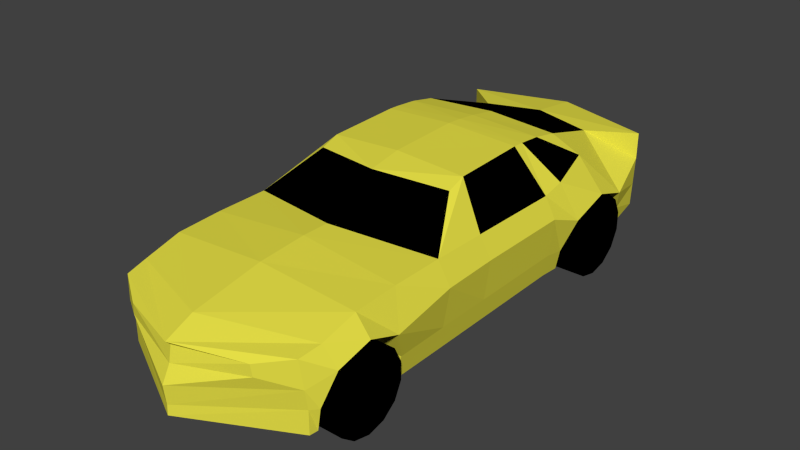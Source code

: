 # Source: camaro.blend  (saved by Blender 2.78.0; exported with 4.5.12 LTS)
import bpy
from mathutils import Matrix  # noqa: F401  (used for matrix-valued properties, if any)

bpy.ops.wm.read_factory_settings(use_empty=True)
scene = bpy.context.scene
scene.name = 'Scene'

# ---- collections
col_collection_1 = bpy.data.collections.new('Collection 1'); scene.collection.children.link(col_collection_1)

# ---- materials (node trees are filled in below, after node groups)
mat_sportzcar_car = bpy.data.materials.new('sportzcar_car')
mat_sportzcar_car.alpha_threshold = 0.0
mat_sportzcar_car.use_transparent_shadow = False
mat_sportzcar_car.diffuse_color = (0.8, 0.7462, 0.0633, 1.0)
mat_sportzcar_car.roughness = 0.5
mat_sportzcar_car.line_color = (0.0, 0.0, 0.0, 1.0)
mat_sportzcar_windows_tyres = bpy.data.materials.new('sportzcar_windows_tyres')
mat_sportzcar_windows_tyres.alpha_threshold = 0.0
mat_sportzcar_windows_tyres.use_transparent_shadow = False
mat_sportzcar_windows_tyres.diffuse_color = (0.0, 0.0, 0.0, 1.0)
mat_sportzcar_windows_tyres.roughness = 0.5
mat_sportzcar_windows_tyres.line_color = (0.0, 0.0, 0.0, 1.0)

# ---- material node trees

# ---- world
world_world = bpy.data.worlds.new('World'); scene.world = world_world
world_world.color = (0.05088, 0.05088, 0.05088)
world_world.use_sun_shadow = False
world_world.sun_shadow_jitter_overblur = 0.0
world_world.cycles.sampling_method = 'NONE'
world_world.cycles.sample_map_resolution = 256

# ---- meshes
me_plane = bpy.data.meshes.new('Plane')
me_plane.from_pydata([(1.179, 2.827, -1.457), (1.138, 2.771, -0.6489), (1.179, 8.404, -1.292), (1.179, 8.448, -0.3908), (1.205, 7.941, -1.396), (0.6906, 8.014, -0.3412), (1.179, 6.749, -0.4183), (1.19, 6.755, -1.472), (1.174, 3.026, -0.6045), (1.195, 2.919, -1.45), (1.179, 3.998, -0.4624), (1.189, 3.987, -1.477), (1.179, 2.79, -0.9599), (1.179, 8.448, -0.7083), (1.345, 7.798, -0.8727), (1.361, 6.874, -0.8673), (1.323, 3.065, -0.8356), (1.351, 3.843, -0.8456), (1.024, 7.371, -0.3467), (1.242, 4.004, -1.209), (1.369, 7.341, -0.7159), (1.179, 3.459, -0.4899), (1.237, 6.751, -1.235), (1.352, 3.455, -0.7051), (1.179, 4.625, -0.4569), (1.19, 4.636, -1.472), (1.332, 4.623, -0.7159), (1.179, 6.473, -0.4789), (1.195, 6.489, -1.45), (1.31, 6.467, -0.7159), (1.245, 4.634, -1.196), (1.247, 6.489, -1.182), (1.179, 2.827, -1.187), (1.247, 2.907, -1.186), (1.179, 8.424, -1.032), (1.255, 7.922, -1.142), (0.8498, 7.065, -0.03818), (0.8498, 6.464, 0.04446), (0.8498, 6.744, 0.02242), (0.8498, 5.214, -0.06021), (0.8498, 6.329, 0.04997), (1.179, 5.296, -0.4649), (1.192, 5.309, -1.464), (1.31, 5.305, -0.7159), (1.246, 5.308, -1.191), (0.8498, 5.432, 0.01836), (0.0, 2.221, -1.457), (0.0, 2.282, -0.7015), (0.0, 8.608, -1.248), (0.0, 8.751, -0.3687), (0.0, 7.941, -1.402), (0.0, 8.129, -0.2916), (0.0, 6.755, -1.479), (0.0, 2.61, -0.556), (0.0, 2.919, -1.457), (0.0, 4.026, -0.3577), (0.0, 3.987, -1.485), (0.0, 2.201, -1.12), (0.0, 8.751, -0.6863), (0.0, 7.775, -0.8681), (0.0, 6.881, -0.8626), (0.0, 3.101, -0.8461), (0.0, 3.806, -0.8406), (0.0, 4.004, -1.211), (0.0, 7.356, -0.7083), (0.0, 3.448, -0.4018), (0.0, 6.751, -1.237), (0.0, 3.481, -0.6973), (0.0, 4.355, -0.3577), (0.0, 4.636, -1.479), (0.0, 6.489, -1.457), (0.0, 2.227, -1.341), (0.0, 2.907, -1.187), (0.0, 8.727, -1.01), (0.0, 7.922, -1.142), (0.0, 7.098, 0.000379), (0.0, 6.501, 0.08852), (0.0, 6.744, 0.06098), (0.0, 5.032, -0.005132), (0.0, 6.307, 0.09954), (0.0, 5.309, -1.471), (0.0, 5.432, 0.06794), (0.7836, 2.545, -0.7325), (0.8011, 2.553, -0.8654), (0.0, 2.336, -0.7549), (0.0, 2.301, -0.9339), (0.9453, 3.436, -1.267), (1.334, 3.436, -1.267), (0.9453, 3.436, -0.7993), (1.334, 3.436, -0.7993), (0.9453, 3.639, -0.8456), (1.334, 3.639, -0.8456), (0.9453, 3.801, -0.9754), (1.334, 3.801, -0.9754), (0.9453, 3.892, -1.163), (1.334, 3.892, -1.163), (0.9453, 3.892, -1.371), (1.334, 3.892, -1.371), (0.9453, 3.801, -1.559), (1.334, 3.801, -1.559), (0.9453, 3.639, -1.688), (1.334, 3.639, -1.688), (0.9453, 3.436, -1.735), (1.334, 3.436, -1.735), (0.9453, 3.233, -1.688), (1.334, 3.233, -1.688), (0.9453, 3.07, -1.559), (1.334, 3.07, -1.559), (0.9453, 2.98, -1.371), (1.334, 2.98, -1.371), (0.9453, 2.98, -1.163), (1.334, 2.98, -1.163), (0.9453, 3.07, -0.9754), (1.334, 3.07, -0.9754), (0.9453, 3.233, -0.8456), (1.334, 3.233, -0.8456), (0.9355, 7.339, -1.242), (1.344, 7.339, -1.242), (0.9355, 7.339, -0.7503), (1.344, 7.339, -0.7503), (0.9355, 7.552, -0.799), (1.344, 7.552, -0.799), (0.9355, 7.723, -0.9354), (1.344, 7.723, -0.9354), (0.9355, 7.818, -1.132), (1.344, 7.818, -1.132), (0.9355, 7.818, -1.351), (1.344, 7.818, -1.351), (0.9355, 7.723, -1.548), (1.344, 7.723, -1.548), (0.9355, 7.552, -1.685), (1.344, 7.552, -1.685), (0.9355, 7.339, -1.733), (1.344, 7.339, -1.733), (0.9355, 7.126, -1.685), (1.344, 7.126, -1.685), (0.9355, 6.955, -1.548), (1.344, 6.955, -1.548), (0.9355, 6.86, -1.351), (1.344, 6.86, -1.351), (0.9355, 6.86, -1.132), (1.344, 6.86, -1.132), (0.9355, 6.955, -0.9354), (1.344, 6.955, -0.9354), (0.9355, 7.126, -0.799), (1.344, 7.126, -0.799)], [], [(35, 4, 2, 34), (12, 32, 33, 16), (31, 28, 7, 22), (32, 0, 9, 33), (17, 19, 30, 26), (5, 14, 13, 3), (18, 20, 14, 5), (27, 29, 15, 6), (1, 12, 16, 8), (21, 23, 17, 10), (43, 44, 31, 29), (6, 15, 20, 18), (29, 31, 22, 15), (8, 16, 23, 21), (19, 11, 25, 30), (10, 17, 26, 24), (44, 42, 28, 31), (41, 43, 29, 27), (14, 35, 34, 13), (41, 27, 40, 45), (27, 6, 37, 40), (18, 5, 36, 38), (6, 18, 38, 37), (26, 30, 44, 43), (30, 25, 42, 44), (24, 26, 43, 41), (24, 41, 45, 39), (38, 77, 76, 37), (39, 78, 68, 24), (1, 47, 84, 82), (8, 53, 47, 1), (35, 74, 50, 4), (19, 63, 56, 11), (17, 62, 63, 19), (12, 57, 71, 32), (34, 73, 58, 13), (36, 75, 77, 38), (45, 81, 78, 39), (13, 58, 49, 3), (0, 46, 54, 9), (21, 65, 53, 8), (32, 71, 46, 0), (7, 52, 66, 22), (16, 61, 67, 23), (24, 68, 55, 10), (25, 69, 80, 42), (33, 72, 61, 16), (14, 59, 74, 35), (37, 76, 79, 40), (5, 51, 75, 36), (42, 80, 70, 28), (40, 79, 81, 45), (4, 50, 48, 2), (3, 49, 51, 5), (28, 70, 52, 7), (2, 48, 73, 34), (9, 54, 72, 33), (20, 64, 59, 14), (23, 67, 62, 17), (15, 60, 64, 20), (10, 55, 65, 21), (22, 66, 60, 15), (11, 56, 69, 25), (82, 84, 85, 83), (12, 1, 82, 83), (57, 12, 83, 85), (86, 88, 90), (87, 91, 89), (88, 89, 91, 90), (86, 90, 92), (87, 93, 91), (90, 91, 93, 92), (86, 92, 94), (87, 95, 93), (92, 93, 95, 94), (86, 94, 96), (87, 97, 95), (94, 95, 97, 96), (86, 96, 98), (87, 99, 97), (96, 97, 99, 98), (86, 98, 100), (87, 101, 99), (98, 99, 101, 100), (86, 100, 102), (87, 103, 101), (100, 101, 103, 102), (86, 102, 104), (87, 105, 103), (102, 103, 105, 104), (86, 104, 106), (87, 107, 105), (104, 105, 107, 106), (86, 106, 108), (87, 109, 107), (106, 107, 109, 108), (86, 108, 110), (87, 111, 109), (108, 109, 111, 110), (86, 110, 112), (87, 113, 111), (110, 111, 113, 112), (86, 112, 114), (87, 115, 113), (112, 113, 115, 114), (86, 114, 88), (87, 89, 115), (114, 115, 89, 88), (116, 118, 120), (117, 121, 119), (118, 119, 121, 120), (116, 120, 122), (117, 123, 121), (120, 121, 123, 122), (116, 122, 124), (117, 125, 123), (122, 123, 125, 124), (116, 124, 126), (117, 127, 125), (124, 125, 127, 126), (116, 126, 128), (117, 129, 127), (126, 127, 129, 128), (116, 128, 130), (117, 131, 129), (128, 129, 131, 130), (116, 130, 132), (117, 133, 131), (130, 131, 133, 132), (116, 132, 134), (117, 135, 133), (132, 133, 135, 134), (116, 134, 136), (117, 137, 135), (134, 135, 137, 136), (116, 136, 138), (117, 139, 137), (136, 137, 139, 138), (116, 138, 140), (117, 141, 139), (138, 139, 141, 140), (116, 140, 142), (117, 143, 141), (140, 141, 143, 142), (116, 142, 144), (117, 145, 143), (142, 143, 145, 144), (116, 144, 118), (117, 119, 145), (144, 145, 119, 118)])
me_plane.polygons.foreach_set('material_index', [0, 0, 0, 0, 0, 0, 0, 0, 0, 0, 0, 0, 0, 0, 0, 0, 0, 0, 0, 1, 0, 0, 1, 0, 0, 0, 0, 0, 1, 0, 0, 0, 0, 0, 0, 0, 0, 0, 0, 0, 0, 0, 0, 0, 0, 0, 0, 0, 0, 1, 0, 0, 0, 0, 0, 0, 0, 0, 0, 0, 0, 0, 0, 0, 0, 0, 1, 1, 1, 1, 1, 1, 1, 1, 1, 1, 1, 1, 1, 1, 1, 1, 1, 1, 1, 1, 1, 1, 1, 1, 1, 1, 1, 1, 1, 1, 1, 1, 1, 1, 1, 1, 1, 1, 1, 1, 1, 1, 1, 1, 1, 1, 1, 1, 1, 1, 1, 1, 1, 1, 1, 1, 1, 1, 1, 1, 1, 1, 1, 1, 1, 1, 1, 1, 1, 1, 1, 1, 1, 1, 1, 1, 1, 1, 1, 1, 1, 1, 1, 1])
me_plane.materials.append(mat_sportzcar_car)
me_plane.materials.append(mat_sportzcar_windows_tyres)
me_plane.use_remesh_preserve_volume = False
me_plane.use_remesh_preserve_attributes = False
me_plane.use_mirror_vertex_groups = False
me_plane.update()

# ---- objects
ob_plane = bpy.data.objects.new('Plane', me_plane)

# ---- transforms, parenting, visibility, modifiers, constraints
ob_plane.location = (0.008403, -5.713, 1.752)
ob_plane.lineart.crease_threshold = 0.0
_m = ob_plane.modifiers.new('Mirror', 'MIRROR')
_m.use_clip = True

# ---- collection membership
col_collection_1.objects.link(ob_plane)

# ---- scene / render settings (as saved in the file)
scene.frame_start = 1; scene.frame_end = 250; scene.frame_set(1)
scene.render.engine = 'BLENDER_EEVEE_NEXT'
scene.render.image_settings.color_mode = 'RGB'
scene.render.image_settings.compression = 90
scene.render.resolution_percentage = 50
scene.render.dither_intensity = 0.0
scene.cycles.use_denoising = False
scene.cycles.samples = 10
scene.cycles.sampling_pattern = 'TABULATED_SOBOL'
scene.cycles.light_sampling_threshold = 0.0
scene.cycles.use_adaptive_sampling = False
scene.cycles.use_light_tree = False
scene.cycles.blur_glossy = 0.0
scene.cycles.volume_bounces = 1
scene.cycles.pixel_filter_type = 'GAUSSIAN'
scene.cycles.sample_clamp_indirect = 0.0
scene.view_settings.view_transform = 'Standard'
bpy.context.view_layer.update()

# ---- added for rendering (the .blend has no active camera and no usable light): camera, sun
cam_auto = bpy.data.cameras.new('AutoCamera')
cam_auto.lens = 50.0
cam_auto.sensor_width = 36.0
cam_auto.clip_end = 1000.0
ob_auto_camera = bpy.data.objects.new('AutoCamera', cam_auto)
scene.collection.objects.link(ob_auto_camera)
ob_auto_camera.location = (6.79298, -8.37869, 6.36194)
ob_auto_camera.rotation_euler = (1.09748, -7.21219e-08, 0.694738)
scene.camera = ob_auto_camera
light_auto_sun = bpy.data.lights.new('AutoSun', 'SUN')
light_auto_sun.energy = 3.0
light_auto_sun.angle = 0.0523599
ob_auto_sun = bpy.data.objects.new('AutoSun', light_auto_sun)
scene.collection.objects.link(ob_auto_sun)
ob_auto_sun.rotation_euler = (0.872665, 0.174533, 0.523599)
bpy.context.view_layer.update()
